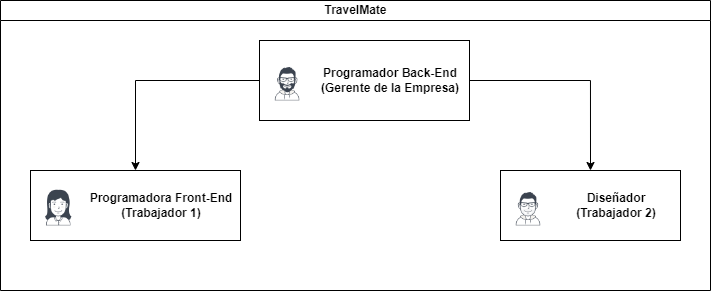

The diagram above was exported from draw.io. Its source (the exported page's mxGraphModel, read from the mxfile embedded in the PNG):
<mxGraphModel dx="989" dy="582" grid="1" gridSize="10" guides="1" tooltips="1" connect="1" arrows="1" fold="1" page="1" pageScale="1" pageWidth="827" pageHeight="1169" math="0" shadow="0">
  <root>
    <mxCell id="0" />
    <mxCell id="1" parent="0" />
    <mxCell id="dNxyNK7c78bLwvsdeMH5-11" value="TravelMate" style="swimlane;html=1;startSize=20;horizontal=1;containerType=tree;glass=0;" parent="1" vertex="1">
      <mxGeometry x="50" y="80" width="710" height="290" as="geometry" />
    </mxCell>
    <UserObject label="Programadora Front-End&lt;div&gt;(Trabajador 1)&lt;/div&gt;" name="Tessa Miller" position="CFO" location="Office 1" email="me@example.com" placeholders="1" link="https://www.draw.io" id="iWAsqvX1eCFece9MRRm1-1">
      <mxCell style="label;image=https://cdn3.iconfinder.com/data/icons/user-avatars-1/512/users-3-128.png;whiteSpace=wrap;html=1;rounded=0;glass=0;treeMoving=1;treeFolding=1;align=center;" vertex="1" parent="dNxyNK7c78bLwvsdeMH5-11">
        <mxGeometry x="30" y="170" width="210" height="70" as="geometry" />
      </mxCell>
    </UserObject>
    <mxCell id="iWAsqvX1eCFece9MRRm1-5" style="edgeStyle=orthogonalEdgeStyle;rounded=0;orthogonalLoop=1;jettySize=auto;html=1;entryX=0.5;entryY=0;entryDx=0;entryDy=0;" edge="1" parent="dNxyNK7c78bLwvsdeMH5-11" source="iWAsqvX1eCFece9MRRm1-2" target="iWAsqvX1eCFece9MRRm1-1">
      <mxGeometry relative="1" as="geometry" />
    </mxCell>
    <mxCell id="iWAsqvX1eCFece9MRRm1-6" style="edgeStyle=orthogonalEdgeStyle;rounded=0;orthogonalLoop=1;jettySize=auto;html=1;entryX=0.5;entryY=0;entryDx=0;entryDy=0;" edge="1" parent="dNxyNK7c78bLwvsdeMH5-11" source="iWAsqvX1eCFece9MRRm1-2" target="iWAsqvX1eCFece9MRRm1-3">
      <mxGeometry relative="1" as="geometry" />
    </mxCell>
    <UserObject label="Programador Back-End&lt;div&gt;(Gerente de la Empresa)&lt;/div&gt;" name="Edward Morrison" position="Brand Manager" location="Office 2" email="me@example.com" placeholders="1" link="https://www.draw.io" id="iWAsqvX1eCFece9MRRm1-2">
      <mxCell style="label;image=https://cdn3.iconfinder.com/data/icons/user-avatars-1/512/users-10-3-128.png;whiteSpace=wrap;html=1;rounded=0;glass=0;treeFolding=1;treeMoving=1;align=center;" vertex="1" parent="dNxyNK7c78bLwvsdeMH5-11">
        <mxGeometry x="259" y="40" width="210" height="80" as="geometry" />
      </mxCell>
    </UserObject>
    <UserObject label="Diseñador&lt;div&gt;(Trabajador 2)&lt;/div&gt;" name="Alison Donovan" position="System Admin" location="Office 3" email="me@example.com" placeholders="1" link="https://www.draw.io" id="iWAsqvX1eCFece9MRRm1-3">
      <mxCell style="label;image=https://cdn3.iconfinder.com/data/icons/user-avatars-1/512/users-2-128.png;whiteSpace=wrap;html=1;rounded=0;glass=0;align=center;" vertex="1" parent="dNxyNK7c78bLwvsdeMH5-11">
        <mxGeometry x="500" y="170" width="180" height="70" as="geometry" />
      </mxCell>
    </UserObject>
  </root>
</mxGraphModel>